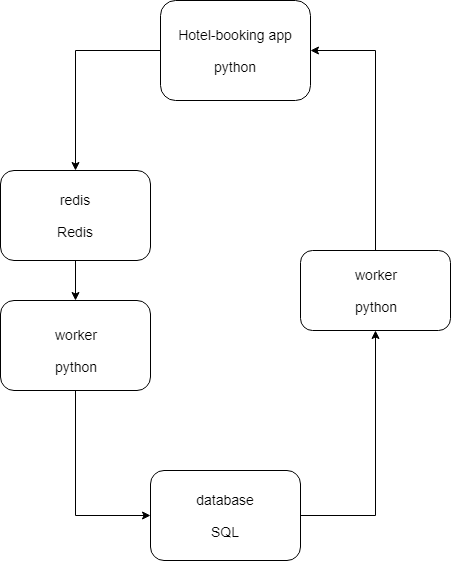

The diagram above was exported from draw.io. Its source (the exported page's mxGraphModel, read from the mxfile embedded in the PNG):
<mxGraphModel dx="840" dy="452" grid="1" gridSize="10" guides="1" tooltips="1" connect="1" arrows="1" fold="1" page="1" pageScale="1" pageWidth="850" pageHeight="1100" math="0" shadow="0">
  <root>
    <mxCell id="0" />
    <mxCell id="1" parent="0" />
    <mxCell id="1HmfJruu4pSzR5aR7nAU-19" value="" style="edgeStyle=orthogonalEdgeStyle;rounded=0;orthogonalLoop=1;jettySize=auto;html=1;entryX=0.5;entryY=0;entryDx=0;entryDy=0;" edge="1" parent="1" source="1HmfJruu4pSzR5aR7nAU-3" target="1HmfJruu4pSzR5aR7nAU-5">
      <mxGeometry relative="1" as="geometry">
        <mxPoint x="310" y="70" as="targetPoint" />
      </mxGeometry>
    </mxCell>
    <mxCell id="1HmfJruu4pSzR5aR7nAU-3" value="" style="rounded=1;whiteSpace=wrap;html=1;" vertex="1" parent="1">
      <mxGeometry x="390" y="20" width="150" height="100" as="geometry" />
    </mxCell>
    <mxCell id="1HmfJruu4pSzR5aR7nAU-4" value="&lt;font style=&quot;font-size: 14px&quot;&gt;Hotel-booking app&lt;br&gt;&lt;br&gt;python&lt;/font&gt;&lt;br&gt;" style="text;html=1;strokeColor=none;fillColor=none;align=center;verticalAlign=middle;whiteSpace=wrap;rounded=0;" vertex="1" parent="1">
      <mxGeometry x="400" y="50" width="130" height="40" as="geometry" />
    </mxCell>
    <mxCell id="1HmfJruu4pSzR5aR7nAU-22" value="" style="edgeStyle=orthogonalEdgeStyle;rounded=0;orthogonalLoop=1;jettySize=auto;html=1;entryX=0.5;entryY=0;entryDx=0;entryDy=0;" edge="1" parent="1" source="1HmfJruu4pSzR5aR7nAU-5" target="1HmfJruu4pSzR5aR7nAU-7">
      <mxGeometry relative="1" as="geometry" />
    </mxCell>
    <mxCell id="1HmfJruu4pSzR5aR7nAU-5" value="" style="rounded=1;whiteSpace=wrap;html=1;" vertex="1" parent="1">
      <mxGeometry x="230" y="190" width="150" height="90" as="geometry" />
    </mxCell>
    <mxCell id="1HmfJruu4pSzR5aR7nAU-6" value="&lt;font style=&quot;font-size: 14px&quot;&gt;redis&lt;br&gt;&lt;br&gt;Redis&lt;/font&gt;&lt;br&gt;" style="text;html=1;strokeColor=none;fillColor=none;align=center;verticalAlign=middle;whiteSpace=wrap;rounded=0;" vertex="1" parent="1">
      <mxGeometry x="250" y="205" width="110" height="60" as="geometry" />
    </mxCell>
    <mxCell id="1HmfJruu4pSzR5aR7nAU-26" value="" style="edgeStyle=orthogonalEdgeStyle;rounded=0;orthogonalLoop=1;jettySize=auto;html=1;entryX=0;entryY=0.5;entryDx=0;entryDy=0;" edge="1" parent="1" source="1HmfJruu4pSzR5aR7nAU-7" target="1HmfJruu4pSzR5aR7nAU-12">
      <mxGeometry relative="1" as="geometry">
        <mxPoint x="305" y="490" as="targetPoint" />
      </mxGeometry>
    </mxCell>
    <mxCell id="1HmfJruu4pSzR5aR7nAU-7" value="" style="rounded=1;whiteSpace=wrap;html=1;" vertex="1" parent="1">
      <mxGeometry x="230" y="320" width="150" height="90" as="geometry" />
    </mxCell>
    <mxCell id="1HmfJruu4pSzR5aR7nAU-8" value="&lt;font style=&quot;font-size: 14px&quot;&gt;worker&lt;br&gt;&lt;br&gt;python&lt;/font&gt;&lt;br&gt;" style="text;html=1;strokeColor=none;fillColor=none;align=center;verticalAlign=middle;whiteSpace=wrap;rounded=0;" vertex="1" parent="1">
      <mxGeometry x="240" y="340" width="130" height="60" as="geometry" />
    </mxCell>
    <mxCell id="1HmfJruu4pSzR5aR7nAU-9" value="" style="rounded=1;whiteSpace=wrap;html=1;" vertex="1" parent="1">
      <mxGeometry x="530" y="270" width="150" height="80" as="geometry" />
    </mxCell>
    <mxCell id="1HmfJruu4pSzR5aR7nAU-30" value="" style="edgeStyle=orthogonalEdgeStyle;rounded=0;orthogonalLoop=1;jettySize=auto;html=1;entryX=1;entryY=0.5;entryDx=0;entryDy=0;exitX=0.5;exitY=0;exitDx=0;exitDy=0;" edge="1" parent="1" source="1HmfJruu4pSzR5aR7nAU-9" target="1HmfJruu4pSzR5aR7nAU-3">
      <mxGeometry relative="1" as="geometry">
        <mxPoint x="605" y="200" as="targetPoint" />
      </mxGeometry>
    </mxCell>
    <mxCell id="1HmfJruu4pSzR5aR7nAU-10" value="&lt;font style=&quot;font-size: 14px&quot;&gt;worker&lt;br&gt;&lt;br&gt;python&lt;/font&gt;&lt;br&gt;" style="text;html=1;strokeColor=none;fillColor=none;align=center;verticalAlign=middle;whiteSpace=wrap;rounded=0;" vertex="1" parent="1">
      <mxGeometry x="540" y="280" width="130" height="60" as="geometry" />
    </mxCell>
    <mxCell id="1HmfJruu4pSzR5aR7nAU-28" value="" style="edgeStyle=orthogonalEdgeStyle;rounded=0;orthogonalLoop=1;jettySize=auto;html=1;exitX=1;exitY=0.5;exitDx=0;exitDy=0;" edge="1" parent="1" source="1HmfJruu4pSzR5aR7nAU-12" target="1HmfJruu4pSzR5aR7nAU-9">
      <mxGeometry relative="1" as="geometry">
        <mxPoint x="630" y="360" as="targetPoint" />
      </mxGeometry>
    </mxCell>
    <mxCell id="1HmfJruu4pSzR5aR7nAU-12" value="" style="rounded=1;whiteSpace=wrap;html=1;" vertex="1" parent="1">
      <mxGeometry x="380" y="490" width="150" height="90" as="geometry" />
    </mxCell>
    <mxCell id="1HmfJruu4pSzR5aR7nAU-13" value="&lt;font style=&quot;font-size: 14px&quot;&gt;database&lt;br&gt;&lt;br&gt;SQL&lt;/font&gt;&lt;br&gt;" style="text;html=1;strokeColor=none;fillColor=none;align=center;verticalAlign=middle;whiteSpace=wrap;rounded=0;" vertex="1" parent="1">
      <mxGeometry x="400" y="500" width="110" height="70" as="geometry" />
    </mxCell>
  </root>
</mxGraphModel>